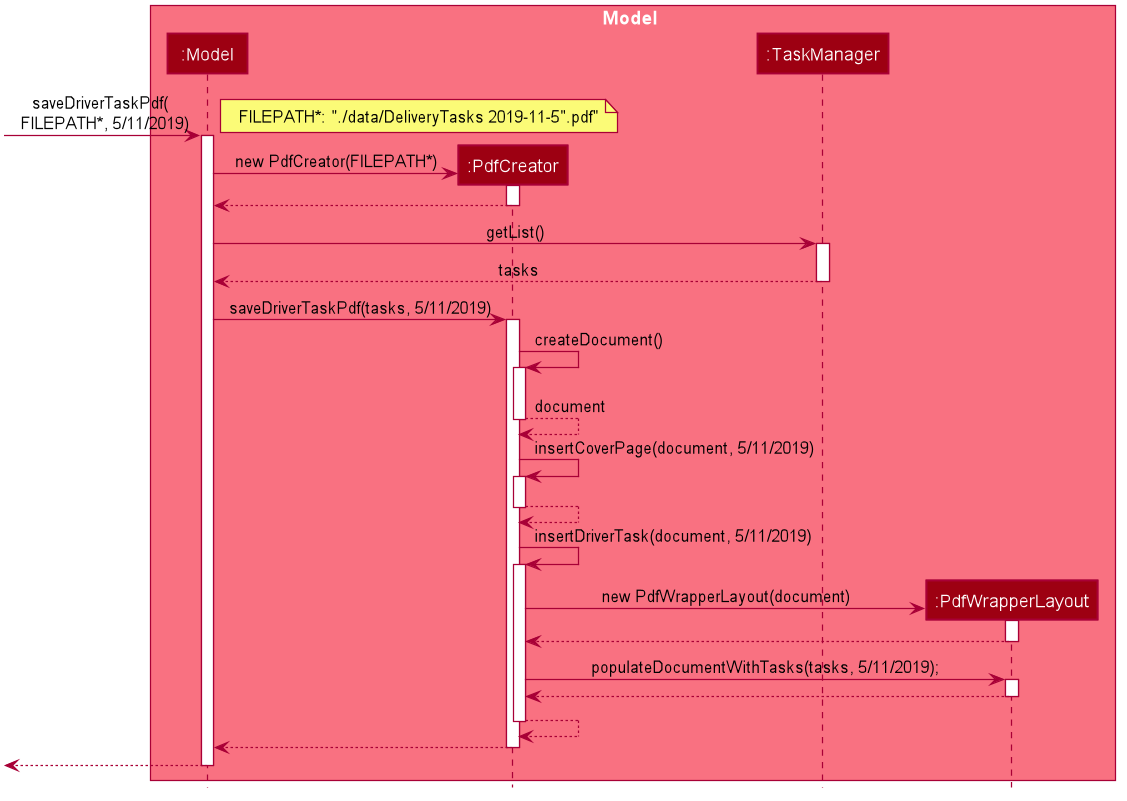

The diagram above was rendered by PlantUML. Its source (embedded in the PNG):
@startuml









skinparam BackgroundColor #FFFFFFF

skinparam Shadowing false

skinparam Class {
    FontColor #FFFFFF
    BorderThickness 1
    BorderColor #FFFFFF
    StereotypeFontColor #FFFFFF
    FontName Arial
}


skinparam Actor {
    BorderColor #000000
    Color #000000
    FontName Arial
}

skinparam Sequence {
    MessageAlign center
    BoxFontSize 15
    BoxPadding 0
    BoxFontColor #FFFFFF
    FontName Arial
}


skinparam Participant {
    FontColor #FFFFFFF
    Padding 20
}

skinparam MinClassWidth 50
skinparam ParticipantPadding 10
skinparam Shadowing false
skinparam DefaultTextAlignment center
skinparam packageStyle Rectangle

hide footbox
hide members
hide circle

box Model #F97181
participant ":Model" as Model #9D0012
participant ":PdfCreator" as PdfCreator #9D0012
participant ":TaskManager" as TaskManager #9D0012
participant ":PdfWrapperLayout" as PdfWrapperLayout #9D0012
end box


[-> Model : saveDriverTaskPdf( \n FILEPATH*, 5/11/2019)
note right: FILEPATH*: "./data/DeliveryTasks 2019-11-5".pdf"
activate Model

create PdfCreator
Model -> PdfCreator : new PdfCreator(FILEPATH*)
activate PdfCreator

PdfCreator --> Model
deactivate PdfCreator

Model -> TaskManager : getList()
activate TaskManager

TaskManager --> Model: tasks
deactivate TaskManager

Model -> PdfCreator : saveDriverTaskPdf(tasks, 5/11/2019)
activate PdfCreator

PdfCreator -> PdfCreator ++: createDocument()
PdfCreator --> PdfCreator --: document

PdfCreator -> PdfCreator ++: insertCoverPage(document, 5/11/2019)
PdfCreator --> PdfCreator --

PdfCreator -> PdfCreator ++: insertDriverTask(document, 5/11/2019)

create PdfWrapperLayout
PdfCreator -> PdfWrapperLayout :  new PdfWrapperLayout(document)
activate PdfWrapperLayout

PdfWrapperLayout --> PdfCreator
deactivate PdfWrapperLayout

PdfCreator -> PdfWrapperLayout : populateDocumentWithTasks(tasks, 5/11/2019);
activate PdfWrapperLayout

PdfWrapperLayout --> PdfCreator
deactivate PdfWrapperLayout

PdfCreator --> PdfCreator --

PdfCreator --> Model
deactivate PdfCreator

[<-- Model
deactivate Model

@enduml